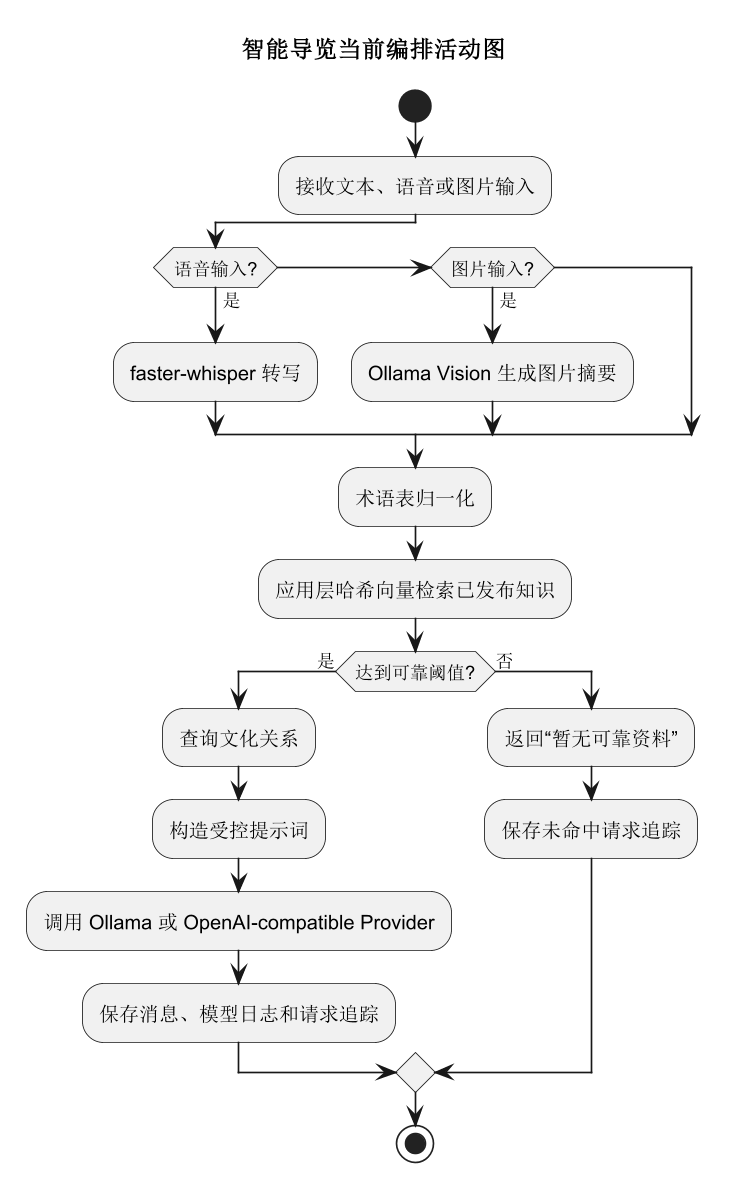

The diagram above was rendered by PlantUML. Its source (embedded in the PNG):
@startuml
skinparam dpi 160
skinparam shadowing false
title 智能导览当前编排活动图
start
:接收文本、语音或图片输入;
if (语音输入?) then (是)
  :faster-whisper 转写;
elseif (图片输入?) then (是)
  :Ollama Vision 生成图片摘要;
endif
:术语表归一化;
:应用层哈希向量检索已发布知识;
if (达到可靠阈值?) then (是)
  :查询文化关系;
  :构造受控提示词;
  :调用 Ollama 或 OpenAI-compatible Provider;
  :保存消息、模型日志和请求追踪;
else (否)
  :返回“暂无可靠资料”;
  :保存未命中请求追踪;
endif
stop
@enduml